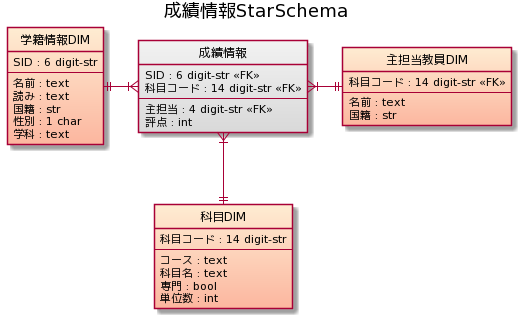

The diagram above was rendered by PlantUML. Its source (embedded in the PNG):
@startuml
hide circle


!define TRAN #FCE4D6-F8CBAD
!define PTRAN #E2EFDA-C6E0B4
!define FACT #F2F2F2-D9D9D9
!define DIM #FFECD2-FCB69F

title 成績情報StarSchema


entity "科目DIM" as 科目マスタDIM DIM {
  科目コード : 14 digit-str 
  --
  コース : text
  科目名 : text
  専門 : bool
  単位数 : int
}


entity "主担当教員DIM" as 授業主担当DIM DIM {
  科目コード : 14 digit-str <<FK>>
  --
  名前 : text
  国籍 : str
}

entity "学籍情報DIM" as 学籍情報DIM DIM {
  SID : 6 digit-str
  --
  名前 : text
  読み : text
  国籍 : str
  性別 : 1 char
  学科 : text
}

entity "成績情報" as 成績情報 FACT {
  SID : 6 digit-str <<FK>>
  科目コード : 14 digit-str <<FK>>
  --
  主担当 : 4 digit-str <<FK>> 
  評点 : int
}


学籍情報DIM ||-r-|{ 成績情報
授業主担当DIM ||-l-|{ 成績情報
科目マスタDIM ||-u-|{ 成績情報
@enduml